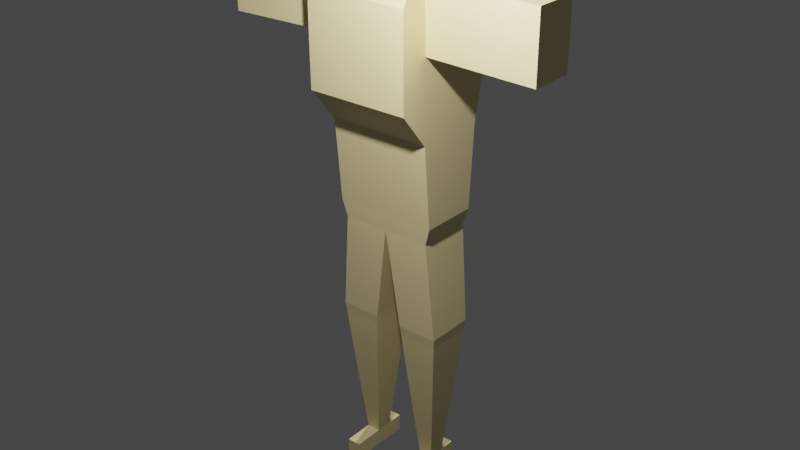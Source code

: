 # Source: UJFDYJ2.blend  (saved by Blender 3.4.6; exported with 4.5.12 LTS)
import bpy
from mathutils import Matrix  # noqa: F401  (used for matrix-valued properties, if any)

bpy.ops.wm.read_factory_settings(use_empty=True)
scene = bpy.context.scene
scene.name = 'Scene'

# ---- collections
col_collection = bpy.data.collections.new('Collection'); scene.collection.children.link(col_collection)

# ---- materials (node trees are filled in below, after node groups)
mat_material = bpy.data.materials.new('Material')
mat_material.use_transparent_shadow = False

# ---- material node trees
mat_material.use_nodes = True; mat_material.node_tree.nodes.clear()
_N = mat_material.node_tree.nodes; _L = mat_material.node_tree.links
n0 = _N.new('ShaderNodeBsdfPrincipled'); n0.name = 'Principled BSDF'; n0.location = (10, 300)
n0.distribution = 'GGX'
n0.subsurface_method = 'RANDOM_WALK_SKIN'
n0.inputs[0].default_value = (0.8, 0.681, 0.3475, 1.0)
n0.inputs[3].default_value = 1.45
n0.inputs[27].default_value = (0.0, 0.0, 0.0, 1.0)
n0.inputs[28].default_value = 1.0
n1 = _N.new('ShaderNodeOutputMaterial'); n1.name = 'Material Output'; n1.location = (300, 300)
_L.new(n0.outputs[0], n1.inputs[0])
n1.is_active_output = True

# ---- world
world_world = bpy.data.worlds.new('World'); scene.world = world_world
world_world.use_nodes = True; world_world.node_tree.nodes.clear()
_N = world_world.node_tree.nodes; _L = world_world.node_tree.links
n0 = _N.new('ShaderNodeOutputWorld'); n0.name = 'World Output'; n0.location = (300, 300)
n1 = _N.new('ShaderNodeBackground'); n1.name = 'Background'; n1.location = (10, 300)
n1.inputs[0].default_value = (0.05088, 0.05088, 0.05088, 1.0)
_L.new(n1.outputs[0], n0.inputs[0])
n0.is_active_output = True
world_world.color = (0.05088, 0.05088, 0.05088)
world_world.use_sun_shadow = False
world_world.sun_shadow_jitter_overblur = 0.0

# ---- lights
light_light = bpy.data.lights.new('Light', 'POINT')
light_light.transmission_factor = 0.0
light_light.energy = 1000.0
light_light.shadow_soft_size = 0.1
light_light.shadow_maximum_resolution = 0.006
light_light.use_absolute_resolution = True
light_light_002 = bpy.data.lights.new('Light.002', 'POINT')
light_light_002.transmission_factor = 0.0
light_light_002.energy = 1000.0
light_light_002.shadow_soft_size = 0.1
light_light_002.shadow_maximum_resolution = 0.006
light_light_002.use_absolute_resolution = True

# ---- meshes
me_cube = bpy.data.meshes.new('Cube')
me_cube.from_pydata([(0.0, -0.6118, 0.4727), (0.0, 0.767, -0.01033), (0.0, 1.0, 1.99), (1.997, -0.6118, 0.4727), (1.997, 0.767, -0.01033), (1.997, 1.0, 1.99), (0.0, -0.2447, 1.99), (1.997, -0.2447, 1.99), (1.997, 0.4064, 1.99), (0.0, 0.4064, 1.99), (1.798, 0.6782, -1.398), (0.0, 1.0, 1.99), (0.0, 0.6782, -1.398), (1.997, 1.0, 1.99), (0.0, -0.2447, 1.99), (1.997, -0.2447, 1.99), (1.997, 0.4064, 1.99), (0.0, 0.4064, 1.99), (1.997, -0.618, 1.097), (1.997, -0.2235, 1.097), (1.997, 0.2941, 1.99), (1.997, 1.0, 1.097), (1.997, 0.2941, 1.097), (0.0, 0.2941, 1.99), (0.9985, 1.0, 1.99), (0.9985, -0.2447, 1.99), (0.9985, 0.4064, 1.99), (0.9985, 0.2941, 1.99), (0.0, -0.2973, 2.29), (0.0, 0.2941, 2.29), (0.9985, 0.2941, 2.29), (0.9985, -0.2973, 2.29), (6.273, 0.2941, 1.99), (6.273, -0.3118, 1.99), (6.273, -0.3118, 1.097), (6.273, 0.2941, 1.097), (0.0, -0.2187, -0.01033), (1.997, -0.2187, -0.01033), (1.997, 0.692, -1.16), (0.0, 0.6909, -1.16), (1.997, -0.1151, -1.16), (0.0, -0.1137, -1.16), (0.0, -0.618, 1.737), (0.0, -0.4768, 1.99), (1.997, -0.4768, 1.99), (1.997, -0.618, 1.737), (0.9985, -0.618, 1.737), (0.9985, -0.4768, 1.99), (1.798, -0.09691, -1.398), (0.0, -0.09691, -1.398), (2.137, 0.6345, -2.787), (0.5416, 0.6345, -2.787), (2.137, -0.05317, -2.787), (0.5416, -0.05317, -2.787), (2.096, 0.617, -2.924), (0.5822, 0.617, -2.924), (2.096, -0.03569, -2.924), (0.5822, -0.03569, -2.924), (0.8714, 0.08903, -4.152), (1.807, 0.08903, -4.152), (0.8714, 0.4923, -4.152), (1.807, 0.4923, -4.152), (2.026, 0.5869, -3.242), (0.6519, 0.5869, -3.242), (2.026, -0.005621, -3.242), (0.6519, -0.005621, -3.242), (1.068, 0.6467, -5.167), (1.61, 0.6467, -5.167), (1.068, 0.6467, -4.921), (1.61, 0.6467, -4.921), (1.068, 0.4076, -5.167), (1.61, 0.4076, -5.167), (1.068, 0.4076, -5.167), (1.61, 0.4076, -5.167), (1.61, 0.4076, -4.921), (1.068, 0.4076, -4.921), (1.61, 0.1737, -4.921), (1.068, 0.1737, -4.921), (0.8714, 0.08903, -4.152), (1.807, 0.08903, -4.152), (0.8714, 0.4923, -4.152), (1.807, 0.4923, -4.152), (1.068, 0.1737, -5.167), (1.61, 0.1737, -5.167), (1.068, 0.4076, -5.167), (1.61, 0.4076, -5.167), (1.61, 0.4076, -5.167), (1.068, 0.4076, -5.167), (1.61, 0.1737, -5.167), (1.068, 0.1737, -5.167), (1.61, 0.4076, -5.167), (1.068, 0.4076, -5.167), (1.61, 0.1737, -5.167), (1.068, 0.1737, -5.167), (1.068, 0.4076, -5.167), (1.61, 0.4076, -5.167), (1.61, 0.4076, -5.167), (1.068, 0.4076, -5.167), (1.61, 0.4076, -5.167), (1.068, 0.4076, -5.167), (1.61, 0.1737, -5.167), (1.068, 0.1737, -5.167), (1.61, -0.2583, -4.921), (1.068, -0.2583, -4.921), (1.61, -0.2583, -5.167), (1.068, -0.2583, -5.167)], [(2, 11), (5, 13), (6, 14), (7, 15), (8, 16), (9, 17)], [(7, 25, 47, 44), (1, 2, 24, 5, 21, 4), (4, 21, 22, 19, 18, 3, 37), (25, 6, 43, 47), (36, 37, 3, 0), (24, 2, 9, 26), (0, 42, 43, 6, 23, 9, 2, 1, 36), (26, 9, 23, 27), (20, 7, 33, 32), (20, 22, 21, 5, 8), (27, 23, 29, 30), (20, 27, 25, 7), (8, 26, 27, 20), (18, 19, 7, 44, 45), (5, 24, 26, 8), (30, 29, 28, 31), (6, 25, 31, 28), (23, 6, 28, 29), (25, 27, 30, 31), (34, 35, 32, 33), (19, 22, 35, 34), (7, 19, 34, 33), (22, 20, 32, 35), (37, 36, 41, 40), (41, 39, 12, 49), (36, 1, 39, 41), (1, 4, 38, 39), (4, 37, 40, 38), (47, 43, 42, 46), (44, 47, 46, 45), (3, 18, 45, 46, 42, 0), (49, 12, 51, 53), (39, 38, 10, 12), (40, 41, 49, 48), (38, 40, 48, 10), (53, 51, 55, 57), (48, 49, 53, 52), (10, 48, 52, 50), (12, 10, 50, 51), (51, 50, 54, 55), (52, 53, 57, 56), (50, 52, 56, 54), (57, 55, 63, 65), (54, 56, 64, 62), (56, 57, 65, 64), (55, 54, 62, 63), (68, 69, 67, 66), (91, 87, 94, 72), (99, 91, 72, 70), (98, 99, 70, 71), (86, 90, 73, 95), (63, 62, 61, 60), (65, 63, 60, 58), (62, 64, 59, 61), (64, 65, 58, 59), (84, 85, 96, 97), (72, 73, 71, 70), (97, 96, 95, 94), (94, 95, 73, 72), (59, 58, 78, 79), (61, 59, 79, 81), (58, 60, 80, 78), (60, 61, 81, 80), (87, 84, 97, 94), (92, 93, 101, 100), (88, 89, 93, 92), (86, 88, 92, 90), (89, 87, 91, 93), (82, 84, 87, 89), (90, 98, 71, 73), (83, 82, 89, 88), (85, 83, 88, 86), (81, 79, 76, 74), (78, 80, 75, 77), (80, 81, 74, 75), (79, 78, 77, 76), (74, 76, 83, 85), (77, 82, 105, 103), (74, 85, 67, 69), (77, 75, 84, 82), (99, 98, 100, 101), (90, 92, 100, 98), (93, 91, 99, 101), (85, 86, 95, 96), (85, 84, 66, 67), (75, 74, 69, 68), (84, 75, 68, 66), (102, 103, 105, 104), (83, 76, 102, 104), (76, 77, 103, 102), (82, 83, 104, 105)])
_uv = me_cube.uv_layers.new(name='UVMap')
_uv.uv.foreach_set('vector', [0.625, 0.664, 0.75, 0.664, 0.75, 0.7184, 0.625, 0.7184, 0.375, 0.25, 0.625, 0.25, 0.625, 0.375, 0.625, 0.5, 0.5134, 0.5, 0.375, 0.5, 0.375, 0.5, 0.5134, 0.5, 0.5134, 0.5882, 0.5134, 0.664, 0.5134, 0.75, 0.375, 0.75, 0.375, 0.625, 0.75, 0.664, 0.875, 0.664, 0.875, 0.7184, 0.75, 0.7184, 0.125, 0.625, 0.375, 0.625, 0.375, 0.75, 0.125, 0.75, 0.75, 0.5, 0.875, 0.5, 0.875, 0.5742, 0.75, 0.5742, 0.375, 0.0, 0.5833, 0.0, 0.625, 0.0316, 0.625, 0.08603, 0.625, 0.1618, 0.625, 0.1758, 0.625, 0.25, 0.375, 0.25, 0.375, 0.125, 0.75, 0.5742, 0.875, 0.5742, 0.875, 0.5882, 0.75, 0.5882, 0.625, 0.5882, 0.625, 0.664, 0.625, 0.664, 0.625, 0.5882, 0.625, 0.5882, 0.5134, 0.5882, 0.5134, 0.5, 0.625, 0.5, 0.625, 0.5742, 0.75, 0.5882, 0.875, 0.5882, 0.875, 0.5882, 0.75, 0.5882, 0.625, 0.5882, 0.75, 0.5882, 0.75, 0.664, 0.625, 0.664, 0.625, 0.5742, 0.75, 0.5742, 0.75, 0.5882, 0.625, 0.5882, 0.5134, 0.75, 0.5134, 0.664, 0.625, 0.664, 0.625, 0.7184, 0.5934, 0.75, 0.625, 0.5, 0.75, 0.5, 0.75, 0.5742, 0.625, 0.5742, 0.75, 0.5882, 0.875, 0.5882, 0.875, 0.664, 0.75, 0.664, 0.875, 0.664, 0.75, 0.664, 0.75, 0.664, 0.875, 0.664, 0.625, 0.1618, 0.625, 0.08603, 0.625, 0.08603, 0.625, 0.1618, 0.75, 0.664, 0.75, 0.5882, 0.75, 0.5882, 0.75, 0.664, 0.5134, 0.664, 0.5134, 0.5882, 0.625, 0.5882, 0.625, 0.664, 0.5134, 0.664, 0.5134, 0.5882, 0.5134, 0.5882, 0.5134, 0.664, 0.625, 0.664, 0.5134, 0.664, 0.5134, 0.664, 0.625, 0.664, 0.5134, 0.5882, 0.625, 0.5882, 0.625, 0.5882, 0.5134, 0.5882, 0.375, 0.625, 0.125, 0.625, 0.125, 0.625, 0.375, 0.625, 0.375, 0.125, 0.375, 0.25, 0.375, 0.25, 0.375, 0.125, 0.375, 0.125, 0.375, 0.25, 0.375, 0.25, 0.375, 0.125, 0.375, 0.25, 0.375, 0.5, 0.375, 0.5, 0.375, 0.25, 0.375, 0.5, 0.375, 0.625, 0.375, 0.625, 0.375, 0.5, 0.625, 0.875, 0.625, 1.0, 0.5833, 1.0, 0.585, 0.875, 0.625, 0.75, 0.625, 0.875, 0.585, 0.875, 0.5934, 0.75, 0.375, 0.75, 0.5134, 0.75, 0.5934, 0.75, 0.585, 0.875, 0.5833, 1.0, 0.375, 1.0, 0.375, 0.125, 0.375, 0.25, 0.375, 0.25, 0.375, 0.125, 0.375, 0.25, 0.375, 0.5, 0.375, 0.5, 0.375, 0.25, 0.375, 0.625, 0.125, 0.625, 0.125, 0.625, 0.375, 0.625, 0.375, 0.5, 0.375, 0.625, 0.375, 0.625, 0.375, 0.5, 0.375, 0.125, 0.375, 0.25, 0.375, 0.25, 0.375, 0.125, 0.375, 0.625, 0.125, 0.625, 0.125, 0.625, 0.375, 0.625, 0.375, 0.5, 0.375, 0.625, 0.375, 0.625, 0.375, 0.5, 0.375, 0.25, 0.375, 0.5, 0.375, 0.5, 0.375, 0.25, 0.375, 0.25, 0.375, 0.5, 0.375, 0.5, 0.375, 0.25, 0.375, 0.625, 0.125, 0.625, 0.125, 0.625, 0.375, 0.625, 0.375, 0.5, 0.375, 0.625, 0.375, 0.625, 0.375, 0.5, 0.375, 0.125, 0.375, 0.25, 0.375, 0.25, 0.375, 0.125, 0.375, 0.5, 0.375, 0.625, 0.375, 0.625, 0.375, 0.5, 0.375, 0.625, 0.125, 0.625, 0.125, 0.625, 0.375, 0.625, 0.375, 0.25, 0.375, 0.5, 0.375, 0.5, 0.375, 0.25, 0.375, 0.25, 0.375, 0.5, 0.375, 0.5, 0.375, 0.25, 0.375, 0.25, 0.375, 0.25, 0.375, 0.25, 0.375, 0.25, 0.375, 0.25, 0.375, 0.25, 0.375, 0.25, 0.375, 0.25, 0.375, 0.5, 0.125, 0.5, 0.125, 0.5, 0.375, 0.5, 0.375, 0.5, 0.375, 0.5, 0.375, 0.5, 0.375, 0.5, 0.375, 0.25, 0.375, 0.5, 0.375, 0.5, 0.375, 0.25, 0.375, 0.125, 0.375, 0.25, 0.375, 0.25, 0.375, 0.125, 0.375, 0.5, 0.375, 0.625, 0.375, 0.625, 0.375, 0.5, 0.375, 0.625, 0.125, 0.625, 0.125, 0.625, 0.375, 0.625, 0.375, 0.25, 0.375, 0.5, 0.375, 0.5, 0.375, 0.25, 0.375, 0.25, 0.375, 0.5, 0.375, 0.5, 0.375, 0.25, 0.375, 0.25, 0.375, 0.5, 0.375, 0.5, 0.375, 0.25, 0.375, 0.25, 0.375, 0.5, 0.375, 0.5, 0.375, 0.25, 0.375, 0.625, 0.125, 0.625, 0.125, 0.625, 0.375, 0.625, 0.375, 0.5, 0.375, 0.625, 0.375, 0.625, 0.375, 0.5, 0.375, 0.125, 0.375, 0.25, 0.375, 0.25, 0.375, 0.125, 0.375, 0.25, 0.375, 0.5, 0.375, 0.5, 0.375, 0.25, 0.375, 0.25, 0.375, 0.25, 0.375, 0.25, 0.375, 0.25, 0.375, 0.625, 0.125, 0.625, 0.125, 0.625, 0.375, 0.625, 0.375, 0.625, 0.125, 0.625, 0.125, 0.625, 0.375, 0.625, 0.375, 0.5, 0.375, 0.625, 0.375, 0.625, 0.375, 0.5, 0.375, 0.125, 0.375, 0.25, 0.375, 0.25, 0.375, 0.125, 0.375, 0.125, 0.375, 0.25, 0.375, 0.25, 0.375, 0.125, 0.375, 0.5, 0.375, 0.5, 0.375, 0.5, 0.375, 0.5, 0.375, 0.625, 0.125, 0.625, 0.125, 0.625, 0.375, 0.625, 0.375, 0.5, 0.375, 0.625, 0.375, 0.625, 0.375, 0.5, 0.375, 0.5, 0.375, 0.625, 0.375, 0.625, 0.375, 0.5, 0.375, 0.125, 0.375, 0.25, 0.375, 0.25, 0.375, 0.125, 0.375, 0.25, 0.375, 0.5, 0.375, 0.5, 0.375, 0.25, 0.375, 0.625, 0.125, 0.625, 0.125, 0.625, 0.375, 0.625, 0.375, 0.5, 0.375, 0.625, 0.375, 0.625, 0.375, 0.5, 0.375, 0.125, 0.375, 0.125, 0.375, 0.125, 0.375, 0.125, 0.375, 0.5, 0.375, 0.5, 0.375, 0.5, 0.375, 0.5, 0.375, 0.125, 0.375, 0.25, 0.375, 0.25, 0.375, 0.125, 0.125, 0.5, 0.375, 0.5, 0.375, 0.625, 0.125, 0.625, 0.375, 0.5, 0.375, 0.625, 0.375, 0.625, 0.375, 0.5, 0.375, 0.125, 0.375, 0.25, 0.375, 0.25, 0.375, 0.125, 0.375, 0.5, 0.375, 0.5, 0.375, 0.5, 0.375, 0.5, 0.375, 0.5, 0.375, 0.25, 0.375, 0.25, 0.375, 0.5, 0.375, 0.25, 0.375, 0.5, 0.375, 0.5, 0.375, 0.25, 0.375, 0.25, 0.375, 0.25, 0.375, 0.25, 0.375, 0.25, 0.375, 0.625, 0.125, 0.625, 0.125, 0.625, 0.375, 0.625, 0.375, 0.625, 0.375, 0.625, 0.375, 0.625, 0.375, 0.625, 0.375, 0.625, 0.125, 0.625, 0.125, 0.625, 0.375, 0.625, 0.125, 0.625, 0.375, 0.625, 0.375, 0.625, 0.125, 0.625])
me_cube.materials.append(mat_material)
me_cube.update()

# ---- objects
ob_light = bpy.data.objects.new('Light', light_light)
ob_empty = bpy.data.objects.new('Empty', None)
ob_empty_001 = bpy.data.objects.new('Empty.001', None)
ob_empty_002 = bpy.data.objects.new('Empty.002', None)
ob_light_002 = bpy.data.objects.new('Light.002', light_light_002)
ob_cube = bpy.data.objects.new('Cube', me_cube)

# ---- transforms, parenting, visibility, modifiers, constraints
ob_light.location = (-1.826, 1.005, 7.508)
ob_light.rotation_euler = (0.6503, 0.05522, 1.866)
ob_light.scale = (2.311, 2.626, 2.462)
ob_light.lock_rotations_4d = False
ob_light.empty_display_type = 'ARROWS'
ob_light.color = (0.0, 0.0, 0.0, 0.0)
ob_light.lineart.crease_threshold = 0.0
ob_empty.location = (-20.55, 0.394, 1.221)
ob_empty.rotation_euler = (1.571, -0.0, 1.571)
ob_empty.empty_display_type = 'IMAGE'
ob_empty.empty_display_size = 5.0
ob_empty_001.location = (1.539, 1.992, 1.266)
ob_empty_001.rotation_euler = (1.571, -0.0, 0.0)
ob_empty_001.empty_display_type = 'IMAGE'
ob_empty_001.empty_display_size = 5.0
ob_empty_002.location = (-20.55, -2.563, 0.01134)
ob_empty_002.rotation_euler = (1.571, -0.0, 1.571)
ob_empty_002.empty_display_type = 'IMAGE'
ob_empty_002.empty_display_size = 5.0
ob_light_002.location = (1.667, -2.507, 7.508)
ob_light_002.rotation_euler = (0.6503, 0.05522, 1.866)
ob_light_002.scale = (2.311, 2.626, 2.462)
ob_light_002.lock_rotations_4d = False
ob_light_002.empty_display_type = 'ARROWS'
ob_light_002.color = (0.0, 0.0, 0.0, 0.0)
ob_light_002.lineart.crease_threshold = 0.0
ob_cube.location = (2.98e-08, 0.0, 4.119)
ob_cube.scale = (0.362, 1.0, 1.0)
_m = ob_cube.modifiers.new('Mirror', 'MIRROR')
_m.use_clip = True

# ---- collection membership
col_collection.objects.link(ob_light)
col_collection.objects.link(ob_empty)
col_collection.objects.link(ob_empty_001)
col_collection.objects.link(ob_empty_002)
col_collection.objects.link(ob_light_002)
col_collection.objects.link(ob_cube)

# ---- scene / render settings (as saved in the file)
scene.frame_start = 1; scene.frame_end = 250; scene.frame_set(1)
scene.render.engine = 'BLENDER_EEVEE_NEXT'
scene.cycles.sampling_pattern = 'TABULATED_SOBOL'
scene.cycles.use_light_tree = False
scene.view_settings.view_transform = 'Filmic'
bpy.context.view_layer.update()

# ---- added for rendering (the .blend has no active camera): camera
cam_auto = bpy.data.cameras.new('AutoCamera')
cam_auto.lens = 50.0
cam_auto.sensor_width = 36.0
cam_auto.clip_end = 1000.0
ob_auto_camera = bpy.data.objects.new('AutoCamera', cam_auto)
scene.collection.objects.link(ob_auto_camera)
ob_auto_camera.location = (8.21603, -9.66824, 9.25373)
ob_auto_camera.rotation_euler = (1.09748, -7.21219e-08, 0.694738)
scene.camera = ob_auto_camera
bpy.context.view_layer.update()
